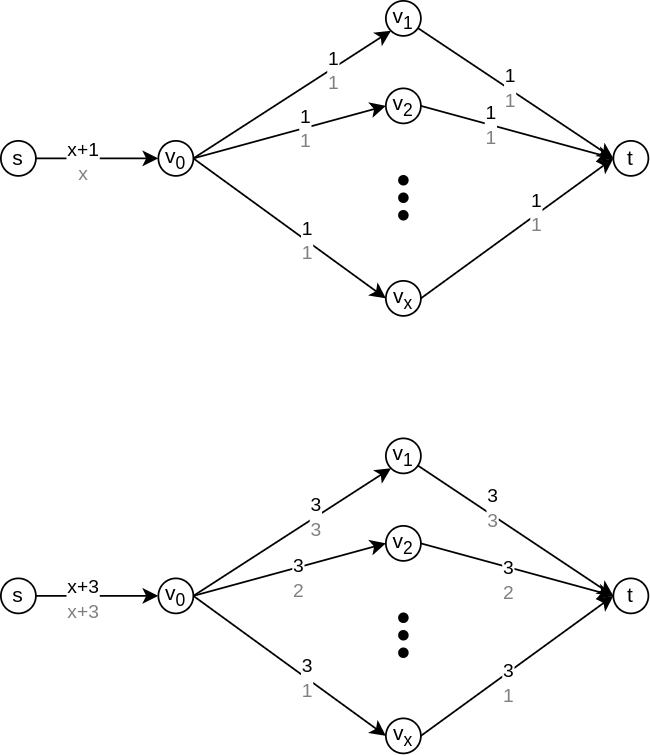

The diagram above was exported from draw.io. Its source (the exported page's mxGraphModel, read from the mxfile embedded in the PNG):
<mxGraphModel dx="569" dy="336" grid="1" gridSize="10" guides="1" tooltips="1" connect="1" arrows="1" fold="1" page="1" pageScale="1" pageWidth="850" pageHeight="1100" math="0" shadow="0">
  <root>
    <mxCell id="0" />
    <mxCell id="1" parent="0" />
    <mxCell id="ntaaD1dPkx-ZYAWBxZmL-3" value="" style="endArrow=classic;html=1;rounded=0;entryX=0;entryY=1;entryDx=0;entryDy=0;" edge="1" parent="1" target="ntaaD1dPkx-ZYAWBxZmL-6">
      <mxGeometry width="50" height="50" relative="1" as="geometry">
        <mxPoint x="150" y="450" as="sourcePoint" />
        <mxPoint x="250" y="450" as="targetPoint" />
      </mxGeometry>
    </mxCell>
    <mxCell id="ntaaD1dPkx-ZYAWBxZmL-21" value="1&lt;br&gt;&lt;font color=&quot;#808080&quot;&gt;1&lt;/font&gt;" style="edgeLabel;html=1;align=center;verticalAlign=middle;resizable=0;points=[];" vertex="1" connectable="0" parent="ntaaD1dPkx-ZYAWBxZmL-3">
      <mxGeometry x="0.2095" y="1" relative="1" as="geometry">
        <mxPoint x="12" y="-5" as="offset" />
      </mxGeometry>
    </mxCell>
    <mxCell id="ntaaD1dPkx-ZYAWBxZmL-5" value="v&lt;sub&gt;0&lt;/sub&gt;" style="ellipse;whiteSpace=wrap;html=1;aspect=fixed;" vertex="1" parent="1">
      <mxGeometry x="130" y="440" width="20" height="20" as="geometry" />
    </mxCell>
    <mxCell id="ntaaD1dPkx-ZYAWBxZmL-6" value="v&lt;sub&gt;1&lt;/sub&gt;" style="ellipse;whiteSpace=wrap;html=1;aspect=fixed;" vertex="1" parent="1">
      <mxGeometry x="260" y="360" width="20" height="20" as="geometry" />
    </mxCell>
    <mxCell id="ntaaD1dPkx-ZYAWBxZmL-7" value="v&lt;sub&gt;2&lt;/sub&gt;" style="ellipse;whiteSpace=wrap;html=1;aspect=fixed;" vertex="1" parent="1">
      <mxGeometry x="260" y="410" width="20" height="20" as="geometry" />
    </mxCell>
    <mxCell id="ntaaD1dPkx-ZYAWBxZmL-8" value="v&lt;sub&gt;x&lt;/sub&gt;" style="ellipse;whiteSpace=wrap;html=1;aspect=fixed;" vertex="1" parent="1">
      <mxGeometry x="260" y="520" width="20" height="20" as="geometry" />
    </mxCell>
    <mxCell id="ntaaD1dPkx-ZYAWBxZmL-9" value="" style="endArrow=classic;html=1;rounded=0;entryX=0;entryY=0.5;entryDx=0;entryDy=0;exitX=1;exitY=0.5;exitDx=0;exitDy=0;" edge="1" parent="1" source="ntaaD1dPkx-ZYAWBxZmL-5" target="ntaaD1dPkx-ZYAWBxZmL-8">
      <mxGeometry width="50" height="50" relative="1" as="geometry">
        <mxPoint x="160" y="460" as="sourcePoint" />
        <mxPoint x="272.9289321881347" y="387.0710678118653" as="targetPoint" />
      </mxGeometry>
    </mxCell>
    <mxCell id="ntaaD1dPkx-ZYAWBxZmL-23" value="1&lt;br&gt;&lt;font color=&quot;#808080&quot;&gt;1&lt;/font&gt;" style="edgeLabel;html=1;align=center;verticalAlign=middle;resizable=0;points=[];" vertex="1" connectable="0" parent="ntaaD1dPkx-ZYAWBxZmL-9">
      <mxGeometry x="0.174" relative="1" as="geometry">
        <mxPoint as="offset" />
      </mxGeometry>
    </mxCell>
    <mxCell id="ntaaD1dPkx-ZYAWBxZmL-10" value="" style="endArrow=classic;html=1;rounded=0;entryX=0;entryY=0.5;entryDx=0;entryDy=0;" edge="1" parent="1" target="ntaaD1dPkx-ZYAWBxZmL-7">
      <mxGeometry width="50" height="50" relative="1" as="geometry">
        <mxPoint x="150" y="450" as="sourcePoint" />
        <mxPoint x="282.9289321881347" y="397.0710678118653" as="targetPoint" />
      </mxGeometry>
    </mxCell>
    <mxCell id="ntaaD1dPkx-ZYAWBxZmL-22" value="1&lt;br&gt;&lt;font color=&quot;#808080&quot;&gt;1&lt;/font&gt;" style="edgeLabel;html=1;align=center;verticalAlign=middle;resizable=0;points=[];" vertex="1" connectable="0" parent="ntaaD1dPkx-ZYAWBxZmL-10">
      <mxGeometry x="0.1642" relative="1" as="geometry">
        <mxPoint as="offset" />
      </mxGeometry>
    </mxCell>
    <mxCell id="ntaaD1dPkx-ZYAWBxZmL-11" value="" style="ellipse;whiteSpace=wrap;html=1;aspect=fixed;fillStyle=solid;fillColor=#000000;rotation=0;" vertex="1" parent="1">
      <mxGeometry x="267.5" y="460" width="5" height="5" as="geometry" />
    </mxCell>
    <mxCell id="ntaaD1dPkx-ZYAWBxZmL-13" value="" style="ellipse;whiteSpace=wrap;html=1;aspect=fixed;fillStyle=solid;fillColor=#000000;rotation=0;" vertex="1" parent="1">
      <mxGeometry x="267.5" y="470" width="5" height="5" as="geometry" />
    </mxCell>
    <mxCell id="ntaaD1dPkx-ZYAWBxZmL-16" value="" style="ellipse;whiteSpace=wrap;html=1;aspect=fixed;fillStyle=solid;fillColor=#000000;rotation=0;" vertex="1" parent="1">
      <mxGeometry x="267.5" y="480" width="5" height="5" as="geometry" />
    </mxCell>
    <mxCell id="ntaaD1dPkx-ZYAWBxZmL-18" value="s" style="ellipse;whiteSpace=wrap;html=1;aspect=fixed;" vertex="1" parent="1">
      <mxGeometry x="40" y="440" width="20" height="20" as="geometry" />
    </mxCell>
    <mxCell id="ntaaD1dPkx-ZYAWBxZmL-19" value="" style="endArrow=classic;html=1;rounded=0;entryX=0;entryY=0.5;entryDx=0;entryDy=0;" edge="1" parent="1" target="ntaaD1dPkx-ZYAWBxZmL-5">
      <mxGeometry width="50" height="50" relative="1" as="geometry">
        <mxPoint x="60" y="450" as="sourcePoint" />
        <mxPoint x="272.9289321881346" y="387.0710678118654" as="targetPoint" />
      </mxGeometry>
    </mxCell>
    <mxCell id="ntaaD1dPkx-ZYAWBxZmL-20" value="x+1&lt;br&gt;&lt;font color=&quot;#808080&quot;&gt;x&lt;/font&gt;" style="edgeLabel;html=1;align=center;verticalAlign=middle;resizable=0;points=[];" vertex="1" connectable="0" parent="ntaaD1dPkx-ZYAWBxZmL-19">
      <mxGeometry x="-0.2296" y="-2" relative="1" as="geometry">
        <mxPoint as="offset" />
      </mxGeometry>
    </mxCell>
    <mxCell id="ntaaD1dPkx-ZYAWBxZmL-24" value="t" style="ellipse;whiteSpace=wrap;html=1;aspect=fixed;" vertex="1" parent="1">
      <mxGeometry x="390" y="440" width="20" height="20" as="geometry" />
    </mxCell>
    <mxCell id="ntaaD1dPkx-ZYAWBxZmL-25" value="" style="endArrow=classic;html=1;rounded=0;entryX=0;entryY=0.5;entryDx=0;entryDy=0;" edge="1" parent="1" source="ntaaD1dPkx-ZYAWBxZmL-6" target="ntaaD1dPkx-ZYAWBxZmL-24">
      <mxGeometry width="50" height="50" relative="1" as="geometry">
        <mxPoint x="160" y="460" as="sourcePoint" />
        <mxPoint x="272.9289321881346" y="387.0710678118654" as="targetPoint" />
      </mxGeometry>
    </mxCell>
    <mxCell id="ntaaD1dPkx-ZYAWBxZmL-26" value="1&lt;br&gt;&lt;font color=&quot;#808080&quot;&gt;1&lt;/font&gt;" style="edgeLabel;html=1;align=center;verticalAlign=middle;resizable=0;points=[];" vertex="1" connectable="0" parent="ntaaD1dPkx-ZYAWBxZmL-25">
      <mxGeometry x="0.2095" y="1" relative="1" as="geometry">
        <mxPoint x="-16" y="-10" as="offset" />
      </mxGeometry>
    </mxCell>
    <mxCell id="ntaaD1dPkx-ZYAWBxZmL-27" value="" style="endArrow=classic;html=1;rounded=0;entryX=0;entryY=0.5;entryDx=0;entryDy=0;exitX=1;exitY=0.5;exitDx=0;exitDy=0;" edge="1" parent="1" source="ntaaD1dPkx-ZYAWBxZmL-8" target="ntaaD1dPkx-ZYAWBxZmL-24">
      <mxGeometry width="50" height="50" relative="1" as="geometry">
        <mxPoint x="170" y="470" as="sourcePoint" />
        <mxPoint x="282.9289321881346" y="397.0710678118654" as="targetPoint" />
      </mxGeometry>
    </mxCell>
    <mxCell id="ntaaD1dPkx-ZYAWBxZmL-28" value="1&lt;br&gt;&lt;font color=&quot;#808080&quot;&gt;1&lt;/font&gt;" style="edgeLabel;html=1;align=center;verticalAlign=middle;resizable=0;points=[];" vertex="1" connectable="0" parent="ntaaD1dPkx-ZYAWBxZmL-27">
      <mxGeometry x="0.2095" y="1" relative="1" as="geometry">
        <mxPoint as="offset" />
      </mxGeometry>
    </mxCell>
    <mxCell id="ntaaD1dPkx-ZYAWBxZmL-29" value="" style="endArrow=classic;html=1;rounded=0;exitX=1;exitY=0.5;exitDx=0;exitDy=0;" edge="1" parent="1" source="ntaaD1dPkx-ZYAWBxZmL-7">
      <mxGeometry width="50" height="50" relative="1" as="geometry">
        <mxPoint x="160" y="460" as="sourcePoint" />
        <mxPoint x="390" y="450" as="targetPoint" />
      </mxGeometry>
    </mxCell>
    <mxCell id="ntaaD1dPkx-ZYAWBxZmL-30" value="1&lt;br&gt;&lt;font color=&quot;#808080&quot;&gt;1&lt;/font&gt;" style="edgeLabel;html=1;align=center;verticalAlign=middle;resizable=0;points=[];" vertex="1" connectable="0" parent="ntaaD1dPkx-ZYAWBxZmL-29">
      <mxGeometry x="0.1642" relative="1" as="geometry">
        <mxPoint x="-24" y="-7" as="offset" />
      </mxGeometry>
    </mxCell>
    <mxCell id="ntaaD1dPkx-ZYAWBxZmL-31" value="" style="endArrow=classic;html=1;rounded=0;entryX=0;entryY=1;entryDx=0;entryDy=0;" edge="1" parent="1" target="ntaaD1dPkx-ZYAWBxZmL-34">
      <mxGeometry width="50" height="50" relative="1" as="geometry">
        <mxPoint x="150" y="700" as="sourcePoint" />
        <mxPoint x="250" y="700" as="targetPoint" />
      </mxGeometry>
    </mxCell>
    <mxCell id="ntaaD1dPkx-ZYAWBxZmL-32" value="3&lt;br&gt;&lt;font color=&quot;#808080&quot;&gt;3&lt;/font&gt;" style="edgeLabel;html=1;align=center;verticalAlign=middle;resizable=0;points=[];" vertex="1" connectable="0" parent="ntaaD1dPkx-ZYAWBxZmL-31">
      <mxGeometry x="0.2095" y="1" relative="1" as="geometry">
        <mxPoint x="2" as="offset" />
      </mxGeometry>
    </mxCell>
    <mxCell id="ntaaD1dPkx-ZYAWBxZmL-33" value="v&lt;sub&gt;0&lt;/sub&gt;" style="ellipse;whiteSpace=wrap;html=1;aspect=fixed;" vertex="1" parent="1">
      <mxGeometry x="130" y="690" width="20" height="20" as="geometry" />
    </mxCell>
    <mxCell id="ntaaD1dPkx-ZYAWBxZmL-34" value="v&lt;sub&gt;1&lt;/sub&gt;" style="ellipse;whiteSpace=wrap;html=1;aspect=fixed;" vertex="1" parent="1">
      <mxGeometry x="260" y="610" width="20" height="20" as="geometry" />
    </mxCell>
    <mxCell id="ntaaD1dPkx-ZYAWBxZmL-35" value="v&lt;sub&gt;2&lt;/sub&gt;" style="ellipse;whiteSpace=wrap;html=1;aspect=fixed;" vertex="1" parent="1">
      <mxGeometry x="260" y="660" width="20" height="20" as="geometry" />
    </mxCell>
    <mxCell id="ntaaD1dPkx-ZYAWBxZmL-36" value="v&lt;sub&gt;x&lt;/sub&gt;" style="ellipse;whiteSpace=wrap;html=1;aspect=fixed;" vertex="1" parent="1">
      <mxGeometry x="260" y="770" width="20" height="20" as="geometry" />
    </mxCell>
    <mxCell id="ntaaD1dPkx-ZYAWBxZmL-37" value="" style="endArrow=classic;html=1;rounded=0;entryX=0;entryY=0.5;entryDx=0;entryDy=0;exitX=1;exitY=0.5;exitDx=0;exitDy=0;" edge="1" parent="1" source="ntaaD1dPkx-ZYAWBxZmL-33" target="ntaaD1dPkx-ZYAWBxZmL-36">
      <mxGeometry width="50" height="50" relative="1" as="geometry">
        <mxPoint x="160" y="710" as="sourcePoint" />
        <mxPoint x="272.9289321881347" y="637.0710678118653" as="targetPoint" />
      </mxGeometry>
    </mxCell>
    <mxCell id="ntaaD1dPkx-ZYAWBxZmL-38" value="3&lt;br&gt;&lt;font color=&quot;#808080&quot;&gt;1&lt;/font&gt;" style="edgeLabel;html=1;align=center;verticalAlign=middle;resizable=0;points=[];" vertex="1" connectable="0" parent="ntaaD1dPkx-ZYAWBxZmL-37">
      <mxGeometry x="0.174" relative="1" as="geometry">
        <mxPoint as="offset" />
      </mxGeometry>
    </mxCell>
    <mxCell id="ntaaD1dPkx-ZYAWBxZmL-39" value="" style="endArrow=classic;html=1;rounded=0;entryX=0;entryY=0.5;entryDx=0;entryDy=0;" edge="1" parent="1" target="ntaaD1dPkx-ZYAWBxZmL-35">
      <mxGeometry width="50" height="50" relative="1" as="geometry">
        <mxPoint x="150" y="700" as="sourcePoint" />
        <mxPoint x="282.9289321881347" y="647.0710678118653" as="targetPoint" />
      </mxGeometry>
    </mxCell>
    <mxCell id="ntaaD1dPkx-ZYAWBxZmL-40" value="3&lt;br&gt;&lt;font color=&quot;#808080&quot;&gt;2&lt;/font&gt;" style="edgeLabel;html=1;align=center;verticalAlign=middle;resizable=0;points=[];" vertex="1" connectable="0" parent="ntaaD1dPkx-ZYAWBxZmL-39">
      <mxGeometry x="0.1642" relative="1" as="geometry">
        <mxPoint x="-4" y="7" as="offset" />
      </mxGeometry>
    </mxCell>
    <mxCell id="ntaaD1dPkx-ZYAWBxZmL-41" value="" style="ellipse;whiteSpace=wrap;html=1;aspect=fixed;fillStyle=solid;fillColor=#000000;rotation=0;" vertex="1" parent="1">
      <mxGeometry x="267.5" y="710" width="5" height="5" as="geometry" />
    </mxCell>
    <mxCell id="ntaaD1dPkx-ZYAWBxZmL-42" value="" style="ellipse;whiteSpace=wrap;html=1;aspect=fixed;fillStyle=solid;fillColor=#000000;rotation=0;" vertex="1" parent="1">
      <mxGeometry x="267.5" y="720" width="5" height="5" as="geometry" />
    </mxCell>
    <mxCell id="ntaaD1dPkx-ZYAWBxZmL-43" value="" style="ellipse;whiteSpace=wrap;html=1;aspect=fixed;fillStyle=solid;fillColor=#000000;rotation=0;" vertex="1" parent="1">
      <mxGeometry x="267.5" y="730" width="5" height="5" as="geometry" />
    </mxCell>
    <mxCell id="ntaaD1dPkx-ZYAWBxZmL-44" value="s" style="ellipse;whiteSpace=wrap;html=1;aspect=fixed;" vertex="1" parent="1">
      <mxGeometry x="40" y="690" width="20" height="20" as="geometry" />
    </mxCell>
    <mxCell id="ntaaD1dPkx-ZYAWBxZmL-45" value="" style="endArrow=classic;html=1;rounded=0;entryX=0;entryY=0.5;entryDx=0;entryDy=0;" edge="1" parent="1" target="ntaaD1dPkx-ZYAWBxZmL-33">
      <mxGeometry width="50" height="50" relative="1" as="geometry">
        <mxPoint x="60" y="700" as="sourcePoint" />
        <mxPoint x="272.9289321881346" y="637.0710678118654" as="targetPoint" />
      </mxGeometry>
    </mxCell>
    <mxCell id="ntaaD1dPkx-ZYAWBxZmL-46" value="x+3&lt;br&gt;&lt;font color=&quot;#808080&quot;&gt;x+3&lt;/font&gt;" style="edgeLabel;html=1;align=center;verticalAlign=middle;resizable=0;points=[];" vertex="1" connectable="0" parent="ntaaD1dPkx-ZYAWBxZmL-45">
      <mxGeometry x="-0.2296" y="-2" relative="1" as="geometry">
        <mxPoint as="offset" />
      </mxGeometry>
    </mxCell>
    <mxCell id="ntaaD1dPkx-ZYAWBxZmL-47" value="t" style="ellipse;whiteSpace=wrap;html=1;aspect=fixed;" vertex="1" parent="1">
      <mxGeometry x="390" y="690" width="20" height="20" as="geometry" />
    </mxCell>
    <mxCell id="ntaaD1dPkx-ZYAWBxZmL-48" value="" style="endArrow=classic;html=1;rounded=0;entryX=0;entryY=0.5;entryDx=0;entryDy=0;" edge="1" parent="1" source="ntaaD1dPkx-ZYAWBxZmL-34" target="ntaaD1dPkx-ZYAWBxZmL-47">
      <mxGeometry width="50" height="50" relative="1" as="geometry">
        <mxPoint x="160" y="710" as="sourcePoint" />
        <mxPoint x="272.9289321881346" y="637.0710678118654" as="targetPoint" />
      </mxGeometry>
    </mxCell>
    <mxCell id="ntaaD1dPkx-ZYAWBxZmL-49" value="3&lt;br&gt;&lt;font color=&quot;#808080&quot;&gt;3&lt;/font&gt;" style="edgeLabel;html=1;align=center;verticalAlign=middle;resizable=0;points=[];" vertex="1" connectable="0" parent="ntaaD1dPkx-ZYAWBxZmL-48">
      <mxGeometry x="0.2095" y="1" relative="1" as="geometry">
        <mxPoint x="-26" y="-20" as="offset" />
      </mxGeometry>
    </mxCell>
    <mxCell id="ntaaD1dPkx-ZYAWBxZmL-50" value="" style="endArrow=classic;html=1;rounded=0;entryX=0;entryY=0.5;entryDx=0;entryDy=0;exitX=1;exitY=0.5;exitDx=0;exitDy=0;" edge="1" parent="1" source="ntaaD1dPkx-ZYAWBxZmL-36" target="ntaaD1dPkx-ZYAWBxZmL-47">
      <mxGeometry width="50" height="50" relative="1" as="geometry">
        <mxPoint x="170" y="720" as="sourcePoint" />
        <mxPoint x="282.9289321881346" y="647.0710678118654" as="targetPoint" />
      </mxGeometry>
    </mxCell>
    <mxCell id="ntaaD1dPkx-ZYAWBxZmL-51" value="3&lt;br&gt;&lt;font color=&quot;#808080&quot;&gt;1&lt;/font&gt;" style="edgeLabel;html=1;align=center;verticalAlign=middle;resizable=0;points=[];" vertex="1" connectable="0" parent="ntaaD1dPkx-ZYAWBxZmL-50">
      <mxGeometry x="0.2095" y="1" relative="1" as="geometry">
        <mxPoint x="-16" y="19" as="offset" />
      </mxGeometry>
    </mxCell>
    <mxCell id="ntaaD1dPkx-ZYAWBxZmL-52" value="" style="endArrow=classic;html=1;rounded=0;exitX=1;exitY=0.5;exitDx=0;exitDy=0;" edge="1" parent="1" source="ntaaD1dPkx-ZYAWBxZmL-35">
      <mxGeometry width="50" height="50" relative="1" as="geometry">
        <mxPoint x="160" y="710" as="sourcePoint" />
        <mxPoint x="390" y="700" as="targetPoint" />
      </mxGeometry>
    </mxCell>
    <mxCell id="ntaaD1dPkx-ZYAWBxZmL-53" value="3&lt;br&gt;&lt;font color=&quot;#808080&quot;&gt;2&lt;/font&gt;" style="edgeLabel;html=1;align=center;verticalAlign=middle;resizable=0;points=[];" vertex="1" connectable="0" parent="ntaaD1dPkx-ZYAWBxZmL-52">
      <mxGeometry x="0.1642" relative="1" as="geometry">
        <mxPoint x="-14" y="3" as="offset" />
      </mxGeometry>
    </mxCell>
  </root>
</mxGraphModel>